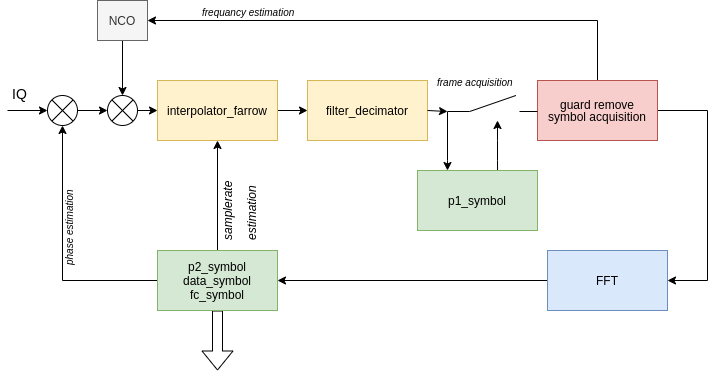

The diagram above was exported from draw.io. Its source (the exported page's mxGraphModel, read from the mxfile embedded in the PNG):
<mxGraphModel dx="1038" dy="532" grid="1" gridSize="10" guides="1" tooltips="1" connect="1" arrows="1" fold="1" page="1" pageScale="1" pageWidth="827" pageHeight="1169" background="#FFFFFF" math="0" shadow="0">
  <root>
    <mxCell id="0" />
    <mxCell id="1" parent="0" />
    <mxCell id="LqnT3T3fh-zJ5vLoIPuN-11" value="" style="edgeStyle=none;rounded=0;orthogonalLoop=1;jettySize=auto;html=1;" edge="1" parent="1" source="LqnT3T3fh-zJ5vLoIPuN-1" target="LqnT3T3fh-zJ5vLoIPuN-3">
      <mxGeometry relative="1" as="geometry" />
    </mxCell>
    <mxCell id="LqnT3T3fh-zJ5vLoIPuN-1" value="interpolator_farrow" style="rounded=0;whiteSpace=wrap;html=1;fillColor=#fff2cc;strokeColor=#d6b656;" vertex="1" parent="1">
      <mxGeometry x="170" y="190" width="120" height="60" as="geometry" />
    </mxCell>
    <mxCell id="LqnT3T3fh-zJ5vLoIPuN-8" value="" style="edgeStyle=none;rounded=0;orthogonalLoop=1;jettySize=auto;html=1;" edge="1" parent="1" source="LqnT3T3fh-zJ5vLoIPuN-2" target="LqnT3T3fh-zJ5vLoIPuN-1">
      <mxGeometry relative="1" as="geometry" />
    </mxCell>
    <mxCell id="LqnT3T3fh-zJ5vLoIPuN-10" value="" style="edgeStyle=none;rounded=0;orthogonalLoop=1;jettySize=auto;html=1;" edge="1" parent="1">
      <mxGeometry relative="1" as="geometry">
        <mxPoint x="20" y="220" as="sourcePoint" />
        <mxPoint x="60" y="220" as="targetPoint" />
      </mxGeometry>
    </mxCell>
    <mxCell id="LqnT3T3fh-zJ5vLoIPuN-2" value="" style="shape=sumEllipse;perimeter=ellipsePerimeter;whiteSpace=wrap;html=1;backgroundOutline=1;" vertex="1" parent="1">
      <mxGeometry x="120" y="205" width="30" height="30" as="geometry" />
    </mxCell>
    <mxCell id="LqnT3T3fh-zJ5vLoIPuN-13" style="edgeStyle=none;rounded=0;orthogonalLoop=1;jettySize=auto;html=1;exitX=0.667;exitY=0.02;exitDx=0;exitDy=0;exitPerimeter=0;" edge="1" parent="1" source="LqnT3T3fh-zJ5vLoIPuN-5">
      <mxGeometry relative="1" as="geometry">
        <mxPoint x="570" y="290" as="sourcePoint" />
        <mxPoint x="510" y="230" as="targetPoint" />
        <Array as="points">
          <mxPoint x="510" y="270" />
          <mxPoint x="510" y="250" />
        </Array>
      </mxGeometry>
    </mxCell>
    <mxCell id="LqnT3T3fh-zJ5vLoIPuN-3" value="filter_decimator" style="rounded=0;whiteSpace=wrap;html=1;fillColor=#fff2cc;strokeColor=#d6b656;" vertex="1" parent="1">
      <mxGeometry x="320" y="190" width="120" height="60" as="geometry" />
    </mxCell>
    <mxCell id="LqnT3T3fh-zJ5vLoIPuN-19" style="edgeStyle=none;rounded=0;orthogonalLoop=1;jettySize=auto;html=1;exitX=0.5;exitY=0;exitDx=0;exitDy=0;entryX=1;entryY=0.5;entryDx=0;entryDy=0;" edge="1" parent="1" source="LqnT3T3fh-zJ5vLoIPuN-4" target="LqnT3T3fh-zJ5vLoIPuN-17">
      <mxGeometry relative="1" as="geometry">
        <Array as="points">
          <mxPoint x="610" y="130" />
        </Array>
      </mxGeometry>
    </mxCell>
    <mxCell id="LqnT3T3fh-zJ5vLoIPuN-26" style="edgeStyle=none;rounded=0;orthogonalLoop=1;jettySize=auto;html=1;exitX=1;exitY=0.5;exitDx=0;exitDy=0;entryX=1;entryY=0.5;entryDx=0;entryDy=0;" edge="1" parent="1" source="LqnT3T3fh-zJ5vLoIPuN-4" target="LqnT3T3fh-zJ5vLoIPuN-20">
      <mxGeometry relative="1" as="geometry">
        <Array as="points">
          <mxPoint x="720" y="220" />
          <mxPoint x="720" y="390" />
        </Array>
      </mxGeometry>
    </mxCell>
    <mxCell id="LqnT3T3fh-zJ5vLoIPuN-4" value="&lt;p style=&quot;line-height: 0%&quot;&gt;guard remove&lt;/p&gt;&lt;p style=&quot;line-height: 0%&quot;&gt;symbol acquisition&lt;/p&gt;&lt;p&gt;&lt;/p&gt;" style="rounded=0;whiteSpace=wrap;html=1;fillColor=#f8cecc;strokeColor=#b85450;" vertex="1" parent="1">
      <mxGeometry x="550" y="190" width="120" height="60" as="geometry" />
    </mxCell>
    <mxCell id="LqnT3T3fh-zJ5vLoIPuN-16" style="edgeStyle=none;rounded=0;orthogonalLoop=1;jettySize=auto;html=1;exitX=0;exitY=1;exitDx=0;exitDy=0;entryX=0.25;entryY=0;entryDx=0;entryDy=0;exitPerimeter=0;" edge="1" parent="1" source="LqnT3T3fh-zJ5vLoIPuN-14" target="LqnT3T3fh-zJ5vLoIPuN-5">
      <mxGeometry relative="1" as="geometry">
        <Array as="points">
          <mxPoint x="460" y="270" />
        </Array>
      </mxGeometry>
    </mxCell>
    <mxCell id="LqnT3T3fh-zJ5vLoIPuN-5" value="p1_symbol" style="rounded=0;whiteSpace=wrap;html=1;fillColor=#d5e8d4;strokeColor=#82b366;" vertex="1" parent="1">
      <mxGeometry x="430" y="280" width="120" height="60" as="geometry" />
    </mxCell>
    <mxCell id="LqnT3T3fh-zJ5vLoIPuN-24" style="edgeStyle=none;rounded=0;orthogonalLoop=1;jettySize=auto;html=1;exitX=0;exitY=0.5;exitDx=0;exitDy=0;entryX=0.5;entryY=1;entryDx=0;entryDy=0;" edge="1" parent="1" source="LqnT3T3fh-zJ5vLoIPuN-7" target="LqnT3T3fh-zJ5vLoIPuN-22">
      <mxGeometry relative="1" as="geometry">
        <Array as="points">
          <mxPoint x="75" y="390" />
        </Array>
      </mxGeometry>
    </mxCell>
    <mxCell id="LqnT3T3fh-zJ5vLoIPuN-25" style="edgeStyle=none;rounded=0;orthogonalLoop=1;jettySize=auto;html=1;exitX=0.5;exitY=0;exitDx=0;exitDy=0;entryX=0.5;entryY=1;entryDx=0;entryDy=0;" edge="1" parent="1" source="LqnT3T3fh-zJ5vLoIPuN-7" target="LqnT3T3fh-zJ5vLoIPuN-1">
      <mxGeometry relative="1" as="geometry" />
    </mxCell>
    <mxCell id="LqnT3T3fh-zJ5vLoIPuN-28" style="edgeStyle=none;shape=flexArrow;rounded=0;orthogonalLoop=1;jettySize=auto;html=1;exitX=0.5;exitY=1;exitDx=0;exitDy=0;" edge="1" parent="1" source="LqnT3T3fh-zJ5vLoIPuN-7">
      <mxGeometry relative="1" as="geometry">
        <mxPoint x="230" y="480" as="targetPoint" />
      </mxGeometry>
    </mxCell>
    <mxCell id="LqnT3T3fh-zJ5vLoIPuN-7" value="p2_symbol&lt;br&gt;data_symbol&lt;br&gt;fc_symbol" style="rounded=0;whiteSpace=wrap;html=1;fillColor=#d5e8d4;strokeColor=#82b366;" vertex="1" parent="1">
      <mxGeometry x="170" y="360" width="120" height="60" as="geometry" />
    </mxCell>
    <mxCell id="LqnT3T3fh-zJ5vLoIPuN-14" value="" style="pointerEvents=1;verticalLabelPosition=bottom;shadow=0;dashed=0;align=center;html=1;verticalAlign=top;shape=mxgraph.electrical.electro-mechanical.make_contact;" vertex="1" parent="1">
      <mxGeometry x="460" y="205" width="90" height="16" as="geometry" />
    </mxCell>
    <mxCell id="LqnT3T3fh-zJ5vLoIPuN-15" style="edgeStyle=none;rounded=0;orthogonalLoop=1;jettySize=auto;html=1;entryX=0;entryY=1;entryDx=0;entryDy=0;exitX=1;exitY=0.5;exitDx=0;exitDy=0;entryPerimeter=0;" edge="1" parent="1" source="LqnT3T3fh-zJ5vLoIPuN-3" target="LqnT3T3fh-zJ5vLoIPuN-14">
      <mxGeometry relative="1" as="geometry">
        <mxPoint x="440" y="220" as="sourcePoint" />
        <mxPoint x="530" y="220" as="targetPoint" />
        <Array as="points" />
      </mxGeometry>
    </mxCell>
    <mxCell id="LqnT3T3fh-zJ5vLoIPuN-18" style="edgeStyle=none;rounded=0;orthogonalLoop=1;jettySize=auto;html=1;exitX=0.5;exitY=1;exitDx=0;exitDy=0;entryX=0.5;entryY=0;entryDx=0;entryDy=0;" edge="1" parent="1" source="LqnT3T3fh-zJ5vLoIPuN-17" target="LqnT3T3fh-zJ5vLoIPuN-2">
      <mxGeometry relative="1" as="geometry" />
    </mxCell>
    <mxCell id="LqnT3T3fh-zJ5vLoIPuN-17" value="NCO" style="rounded=0;whiteSpace=wrap;html=1;fillColor=#f5f5f5;strokeColor=#666666;fontColor=#333333;" vertex="1" parent="1">
      <mxGeometry x="110" y="110" width="50" height="40" as="geometry" />
    </mxCell>
    <mxCell id="LqnT3T3fh-zJ5vLoIPuN-27" style="edgeStyle=none;rounded=0;orthogonalLoop=1;jettySize=auto;html=1;exitX=0;exitY=0.5;exitDx=0;exitDy=0;entryX=1;entryY=0.5;entryDx=0;entryDy=0;" edge="1" parent="1" source="LqnT3T3fh-zJ5vLoIPuN-20" target="LqnT3T3fh-zJ5vLoIPuN-7">
      <mxGeometry relative="1" as="geometry" />
    </mxCell>
    <mxCell id="LqnT3T3fh-zJ5vLoIPuN-20" value="FFT" style="rounded=0;whiteSpace=wrap;html=1;fillColor=#dae8fc;strokeColor=#6c8ebf;" vertex="1" parent="1">
      <mxGeometry x="560" y="360" width="120" height="60" as="geometry" />
    </mxCell>
    <mxCell id="LqnT3T3fh-zJ5vLoIPuN-21" value="&lt;h1&gt;&lt;span style=&quot;font-weight: normal&quot;&gt;&lt;font style=&quot;font-size: 14px&quot;&gt;IQ&lt;/font&gt;&lt;/span&gt;&lt;/h1&gt;" style="text;html=1;strokeColor=none;fillColor=none;spacing=5;spacingTop=-20;whiteSpace=wrap;overflow=hidden;rounded=0;" vertex="1" parent="1">
      <mxGeometry x="20" y="181" width="30" height="40" as="geometry" />
    </mxCell>
    <mxCell id="LqnT3T3fh-zJ5vLoIPuN-23" style="edgeStyle=none;rounded=0;orthogonalLoop=1;jettySize=auto;html=1;exitX=1;exitY=0.5;exitDx=0;exitDy=0;entryX=0;entryY=0.5;entryDx=0;entryDy=0;" edge="1" parent="1" source="LqnT3T3fh-zJ5vLoIPuN-22" target="LqnT3T3fh-zJ5vLoIPuN-2">
      <mxGeometry relative="1" as="geometry" />
    </mxCell>
    <mxCell id="LqnT3T3fh-zJ5vLoIPuN-22" value="" style="shape=sumEllipse;perimeter=ellipsePerimeter;whiteSpace=wrap;html=1;backgroundOutline=1;" vertex="1" parent="1">
      <mxGeometry x="60" y="205" width="30" height="30" as="geometry" />
    </mxCell>
    <mxCell id="LqnT3T3fh-zJ5vLoIPuN-29" value="&lt;h1 style=&quot;font-size: 10px;&quot;&gt;&lt;span style=&quot;font-weight: normal; font-size: 10px;&quot;&gt;&lt;span style=&quot;font-size: 10px;&quot;&gt;&lt;font style=&quot;font-size: 10px;&quot;&gt;phase&amp;nbsp;&lt;/font&gt;&lt;/span&gt;estimation&lt;/span&gt;&lt;/h1&gt;" style="text;html=1;strokeColor=none;fillColor=none;spacing=5;spacingTop=-20;whiteSpace=wrap;overflow=hidden;rounded=0;horizontal=0;fontStyle=3;fontSize=10;" vertex="1" parent="1">
      <mxGeometry x="80" y="270" width="20" height="110" as="geometry" />
    </mxCell>
    <mxCell id="LqnT3T3fh-zJ5vLoIPuN-30" value="&lt;h1&gt;&lt;span style=&quot;font-weight: 400&quot;&gt;&lt;font style=&quot;font-size: 12px ; line-height: 0%&quot;&gt;samplerate estimation&lt;/font&gt;&lt;/span&gt;&lt;/h1&gt;" style="text;html=1;strokeColor=none;fillColor=none;spacing=0;spacingTop=-18;whiteSpace=wrap;overflow=hidden;rounded=0;horizontal=0;fontStyle=3;fontSize=10;verticalAlign=middle;" vertex="1" parent="1">
      <mxGeometry x="230" y="260" width="50" height="90" as="geometry" />
    </mxCell>
    <mxCell id="LqnT3T3fh-zJ5vLoIPuN-32" value="&lt;h1 style=&quot;font-size: 10px&quot;&gt;&lt;span style=&quot;font-weight: normal ; font-size: 10px&quot;&gt;&lt;span style=&quot;font-size: 10px&quot;&gt;&lt;font style=&quot;font-size: 10px&quot;&gt;frequancy&amp;nbsp;&lt;/font&gt;&lt;/span&gt;estimation&lt;/span&gt;&lt;/h1&gt;" style="text;html=1;strokeColor=none;fillColor=none;spacing=5;spacingTop=-20;whiteSpace=wrap;overflow=hidden;rounded=0;horizontal=1;fontStyle=3;fontSize=10;" vertex="1" parent="1">
      <mxGeometry x="210" y="120" width="120" height="10" as="geometry" />
    </mxCell>
    <mxCell id="LqnT3T3fh-zJ5vLoIPuN-33" value="&lt;h1 style=&quot;font-size: 10px&quot;&gt;&lt;span style=&quot;font-weight: normal&quot;&gt;frame&amp;nbsp;acquisition&lt;/span&gt;&lt;/h1&gt;" style="text;html=1;strokeColor=none;fillColor=none;spacing=5;spacingTop=-20;whiteSpace=wrap;overflow=hidden;rounded=0;horizontal=1;fontStyle=3;fontSize=10;" vertex="1" parent="1">
      <mxGeometry x="445" y="190" width="95" height="10" as="geometry" />
    </mxCell>
  </root>
</mxGraphModel>